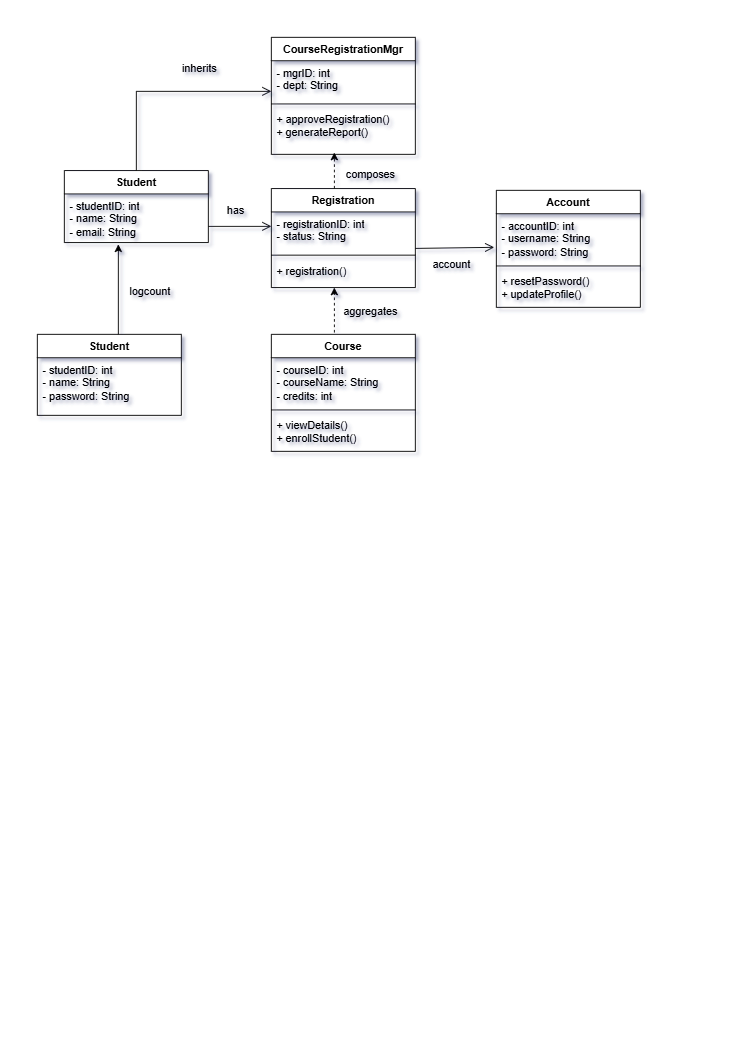

The diagram above was exported from draw.io. Its source (the exported page's mxGraphModel, read from the mxfile embedded in the PNG):
<mxGraphModel dx="928" dy="525" grid="1" gridSize="10" guides="1" tooltips="1" connect="1" arrows="1" fold="1" page="1" pageScale="1" pageWidth="827" pageHeight="1169" math="0" shadow="0">
  <root>
    <mxCell id="WIyWlLk6GJQsqaUBKTNV-0" />
    <mxCell id="WIyWlLk6GJQsqaUBKTNV-1" parent="WIyWlLk6GJQsqaUBKTNV-0" />
    <mxCell id="mPyevzqB2WTKDV3y3Xnb-16" value="Account" style="swimlane;fontStyle=1;align=center;verticalAlign=top;childLayout=stackLayout;horizontal=1;startSize=26;horizontalStack=0;resizeParent=1;resizeParentMax=0;resizeLast=0;collapsible=1;marginBottom=0;whiteSpace=wrap;html=1;" vertex="1" parent="WIyWlLk6GJQsqaUBKTNV-1">
      <mxGeometry x="550" y="210" width="160" height="130" as="geometry" />
    </mxCell>
    <mxCell id="mPyevzqB2WTKDV3y3Xnb-17" value="&lt;div&gt;- accountID: int&lt;/div&gt;&lt;div&gt;- username: String&lt;/div&gt;&lt;div&gt;- password: String&lt;/div&gt;&lt;div&gt;&lt;br&gt;&lt;/div&gt;" style="text;strokeColor=none;fillColor=none;align=left;verticalAlign=top;spacingLeft=4;spacingRight=4;overflow=hidden;rotatable=0;points=[[0,0.5],[1,0.5]];portConstraint=eastwest;whiteSpace=wrap;html=1;" vertex="1" parent="mPyevzqB2WTKDV3y3Xnb-16">
      <mxGeometry y="26" width="160" height="54" as="geometry" />
    </mxCell>
    <mxCell id="mPyevzqB2WTKDV3y3Xnb-18" value="" style="line;strokeWidth=1;fillColor=none;align=left;verticalAlign=middle;spacingTop=-1;spacingLeft=3;spacingRight=3;rotatable=0;labelPosition=right;points=[];portConstraint=eastwest;strokeColor=inherit;" vertex="1" parent="mPyevzqB2WTKDV3y3Xnb-16">
      <mxGeometry y="80" width="160" height="8" as="geometry" />
    </mxCell>
    <mxCell id="mPyevzqB2WTKDV3y3Xnb-19" value="&lt;div&gt;+ resetPassword()&lt;/div&gt;&lt;div&gt;+ updateProfile()&lt;/div&gt;" style="text;strokeColor=none;fillColor=none;align=left;verticalAlign=top;spacingLeft=4;spacingRight=4;overflow=hidden;rotatable=0;points=[[0,0.5],[1,0.5]];portConstraint=eastwest;whiteSpace=wrap;html=1;" vertex="1" parent="mPyevzqB2WTKDV3y3Xnb-16">
      <mxGeometry y="88" width="160" height="42" as="geometry" />
    </mxCell>
    <mxCell id="mPyevzqB2WTKDV3y3Xnb-20" value="Student" style="swimlane;fontStyle=1;align=center;verticalAlign=top;childLayout=stackLayout;horizontal=1;startSize=26;horizontalStack=0;resizeParent=1;resizeParentMax=0;resizeLast=0;collapsible=1;marginBottom=0;whiteSpace=wrap;html=1;" vertex="1" parent="WIyWlLk6GJQsqaUBKTNV-1">
      <mxGeometry x="40" y="370" width="160" height="90" as="geometry" />
    </mxCell>
    <mxCell id="mPyevzqB2WTKDV3y3Xnb-21" value="- studentID: int&lt;div&gt;- name: String&lt;/div&gt;&lt;div&gt;- password: String&lt;/div&gt;" style="text;strokeColor=none;fillColor=none;align=left;verticalAlign=top;spacingLeft=4;spacingRight=4;overflow=hidden;rotatable=0;points=[[0,0.5],[1,0.5]];portConstraint=eastwest;whiteSpace=wrap;html=1;" vertex="1" parent="mPyevzqB2WTKDV3y3Xnb-20">
      <mxGeometry y="26" width="160" height="64" as="geometry" />
    </mxCell>
    <mxCell id="mPyevzqB2WTKDV3y3Xnb-24" value="CourseRegistrationMgr" style="swimlane;fontStyle=1;align=center;verticalAlign=top;childLayout=stackLayout;horizontal=1;startSize=26;horizontalStack=0;resizeParent=1;resizeParentMax=0;resizeLast=0;collapsible=1;marginBottom=0;whiteSpace=wrap;html=1;" vertex="1" parent="WIyWlLk6GJQsqaUBKTNV-1">
      <mxGeometry x="300" y="40" width="160" height="130" as="geometry" />
    </mxCell>
    <mxCell id="mPyevzqB2WTKDV3y3Xnb-25" value="&lt;div&gt;- mgrID: int&lt;/div&gt;&lt;div&gt;- dept: String&lt;/div&gt;" style="text;strokeColor=none;fillColor=none;align=left;verticalAlign=top;spacingLeft=4;spacingRight=4;overflow=hidden;rotatable=0;points=[[0,0.5],[1,0.5]];portConstraint=eastwest;whiteSpace=wrap;html=1;" vertex="1" parent="mPyevzqB2WTKDV3y3Xnb-24">
      <mxGeometry y="26" width="160" height="44" as="geometry" />
    </mxCell>
    <mxCell id="mPyevzqB2WTKDV3y3Xnb-26" value="" style="line;strokeWidth=1;fillColor=none;align=left;verticalAlign=middle;spacingTop=-1;spacingLeft=3;spacingRight=3;rotatable=0;labelPosition=right;points=[];portConstraint=eastwest;strokeColor=inherit;" vertex="1" parent="mPyevzqB2WTKDV3y3Xnb-24">
      <mxGeometry y="70" width="160" height="8" as="geometry" />
    </mxCell>
    <mxCell id="mPyevzqB2WTKDV3y3Xnb-27" value="&lt;div&gt;+ approveRegistration()&lt;/div&gt;&lt;div&gt;+ generateReport()&lt;/div&gt;" style="text;strokeColor=none;fillColor=none;align=left;verticalAlign=top;spacingLeft=4;spacingRight=4;overflow=hidden;rotatable=0;points=[[0,0.5],[1,0.5]];portConstraint=eastwest;whiteSpace=wrap;html=1;" vertex="1" parent="mPyevzqB2WTKDV3y3Xnb-24">
      <mxGeometry y="78" width="160" height="52" as="geometry" />
    </mxCell>
    <mxCell id="mPyevzqB2WTKDV3y3Xnb-28" value="Registration" style="swimlane;fontStyle=1;align=center;verticalAlign=top;childLayout=stackLayout;horizontal=1;startSize=26;horizontalStack=0;resizeParent=1;resizeParentMax=0;resizeLast=0;collapsible=1;marginBottom=0;whiteSpace=wrap;html=1;" vertex="1" parent="WIyWlLk6GJQsqaUBKTNV-1">
      <mxGeometry x="300" y="208" width="160" height="110" as="geometry" />
    </mxCell>
    <mxCell id="mPyevzqB2WTKDV3y3Xnb-29" value="&lt;div&gt;- registrationID: int&lt;/div&gt;&lt;div&gt;- status: String&lt;/div&gt;&lt;div&gt;&lt;br&gt;&lt;/div&gt;" style="text;strokeColor=none;fillColor=none;align=left;verticalAlign=top;spacingLeft=4;spacingRight=4;overflow=hidden;rotatable=0;points=[[0,0.5],[1,0.5]];portConstraint=eastwest;whiteSpace=wrap;html=1;" vertex="1" parent="mPyevzqB2WTKDV3y3Xnb-28">
      <mxGeometry y="26" width="160" height="44" as="geometry" />
    </mxCell>
    <mxCell id="mPyevzqB2WTKDV3y3Xnb-30" value="" style="line;strokeWidth=1;fillColor=none;align=left;verticalAlign=middle;spacingTop=-1;spacingLeft=3;spacingRight=3;rotatable=0;labelPosition=right;points=[];portConstraint=eastwest;strokeColor=inherit;" vertex="1" parent="mPyevzqB2WTKDV3y3Xnb-28">
      <mxGeometry y="70" width="160" height="8" as="geometry" />
    </mxCell>
    <mxCell id="mPyevzqB2WTKDV3y3Xnb-31" value="+ registration()" style="text;strokeColor=none;fillColor=none;align=left;verticalAlign=top;spacingLeft=4;spacingRight=4;overflow=hidden;rotatable=0;points=[[0,0.5],[1,0.5]];portConstraint=eastwest;whiteSpace=wrap;html=1;" vertex="1" parent="mPyevzqB2WTKDV3y3Xnb-28">
      <mxGeometry y="78" width="160" height="32" as="geometry" />
    </mxCell>
    <mxCell id="mPyevzqB2WTKDV3y3Xnb-32" value="Student" style="swimlane;fontStyle=1;align=center;verticalAlign=top;childLayout=stackLayout;horizontal=1;startSize=26;horizontalStack=0;resizeParent=1;resizeParentMax=0;resizeLast=0;collapsible=1;marginBottom=0;whiteSpace=wrap;html=1;" vertex="1" parent="WIyWlLk6GJQsqaUBKTNV-1">
      <mxGeometry x="70" y="188" width="160" height="80" as="geometry" />
    </mxCell>
    <mxCell id="mPyevzqB2WTKDV3y3Xnb-33" value="&lt;div&gt;- studentID: int&lt;/div&gt;&lt;div&gt;- name: String&lt;/div&gt;&lt;div&gt;- email: String&lt;/div&gt;" style="text;strokeColor=none;fillColor=none;align=left;verticalAlign=top;spacingLeft=4;spacingRight=4;overflow=hidden;rotatable=0;points=[[0,0.5],[1,0.5]];portConstraint=eastwest;whiteSpace=wrap;html=1;" vertex="1" parent="mPyevzqB2WTKDV3y3Xnb-32">
      <mxGeometry y="26" width="160" height="54" as="geometry" />
    </mxCell>
    <mxCell id="mPyevzqB2WTKDV3y3Xnb-36" value="Course" style="swimlane;fontStyle=1;align=center;verticalAlign=top;childLayout=stackLayout;horizontal=1;startSize=26;horizontalStack=0;resizeParent=1;resizeParentMax=0;resizeLast=0;collapsible=1;marginBottom=0;whiteSpace=wrap;html=1;" vertex="1" parent="WIyWlLk6GJQsqaUBKTNV-1">
      <mxGeometry x="300" y="370" width="160" height="130" as="geometry" />
    </mxCell>
    <mxCell id="mPyevzqB2WTKDV3y3Xnb-37" value="&lt;div&gt;- courseID: int&lt;/div&gt;&lt;div&gt;- courseName: String&lt;/div&gt;&lt;div&gt;- credits: int&lt;/div&gt;&lt;div&gt;&lt;br&gt;&lt;/div&gt;" style="text;strokeColor=none;fillColor=none;align=left;verticalAlign=top;spacingLeft=4;spacingRight=4;overflow=hidden;rotatable=0;points=[[0,0.5],[1,0.5]];portConstraint=eastwest;whiteSpace=wrap;html=1;" vertex="1" parent="mPyevzqB2WTKDV3y3Xnb-36">
      <mxGeometry y="26" width="160" height="54" as="geometry" />
    </mxCell>
    <mxCell id="mPyevzqB2WTKDV3y3Xnb-38" value="" style="line;strokeWidth=1;fillColor=none;align=left;verticalAlign=middle;spacingTop=-1;spacingLeft=3;spacingRight=3;rotatable=0;labelPosition=right;points=[];portConstraint=eastwest;strokeColor=inherit;" vertex="1" parent="mPyevzqB2WTKDV3y3Xnb-36">
      <mxGeometry y="80" width="160" height="8" as="geometry" />
    </mxCell>
    <mxCell id="mPyevzqB2WTKDV3y3Xnb-39" value="&lt;div&gt;+ viewDetails()&lt;/div&gt;&lt;div&gt;+ enrollStudent()&lt;/div&gt;" style="text;strokeColor=none;fillColor=none;align=left;verticalAlign=top;spacingLeft=4;spacingRight=4;overflow=hidden;rotatable=0;points=[[0,0.5],[1,0.5]];portConstraint=eastwest;whiteSpace=wrap;html=1;" vertex="1" parent="mPyevzqB2WTKDV3y3Xnb-36">
      <mxGeometry y="88" width="160" height="42" as="geometry" />
    </mxCell>
    <mxCell id="mPyevzqB2WTKDV3y3Xnb-42" value="" style="endArrow=classic;html=1;rounded=0;strokeColor=light-dark(#000000,#FFFFFF);" edge="1" parent="WIyWlLk6GJQsqaUBKTNV-1">
      <mxGeometry width="50" height="50" relative="1" as="geometry">
        <mxPoint x="130" y="370" as="sourcePoint" />
        <mxPoint x="130" y="270" as="targetPoint" />
      </mxGeometry>
    </mxCell>
    <mxCell id="mPyevzqB2WTKDV3y3Xnb-44" value="" style="endArrow=open;startArrow=none;endFill=0;startFill=0;endSize=8;html=1;verticalAlign=bottom;labelBackgroundColor=none;strokeWidth=1;rounded=0;exitX=0.5;exitY=0;exitDx=0;exitDy=0;entryX=0;entryY=0.773;entryDx=0;entryDy=0;entryPerimeter=0;" edge="1" parent="WIyWlLk6GJQsqaUBKTNV-1" source="mPyevzqB2WTKDV3y3Xnb-32" target="mPyevzqB2WTKDV3y3Xnb-25">
      <mxGeometry width="160" relative="1" as="geometry">
        <mxPoint x="110" y="100" as="sourcePoint" />
        <mxPoint x="270" y="100" as="targetPoint" />
        <Array as="points">
          <mxPoint x="150" y="100" />
        </Array>
      </mxGeometry>
    </mxCell>
    <mxCell id="mPyevzqB2WTKDV3y3Xnb-45" value="" style="endArrow=open;startArrow=none;endFill=0;startFill=0;endSize=8;html=1;verticalAlign=bottom;labelBackgroundColor=none;strokeWidth=1;rounded=0;" edge="1" parent="WIyWlLk6GJQsqaUBKTNV-1">
      <mxGeometry width="160" relative="1" as="geometry">
        <mxPoint x="230" y="250" as="sourcePoint" />
        <mxPoint x="300" y="250" as="targetPoint" />
      </mxGeometry>
    </mxCell>
    <mxCell id="mPyevzqB2WTKDV3y3Xnb-46" value="" style="endArrow=open;startArrow=none;endFill=0;startFill=0;endSize=8;html=1;verticalAlign=bottom;labelBackgroundColor=none;strokeWidth=1;rounded=0;entryX=-0.015;entryY=0.691;entryDx=0;entryDy=0;entryPerimeter=0;" edge="1" parent="WIyWlLk6GJQsqaUBKTNV-1" target="mPyevzqB2WTKDV3y3Xnb-17">
      <mxGeometry width="160" relative="1" as="geometry">
        <mxPoint x="460" y="274.5" as="sourcePoint" />
        <mxPoint x="540" y="274.5" as="targetPoint" />
      </mxGeometry>
    </mxCell>
    <mxCell id="mPyevzqB2WTKDV3y3Xnb-48" value="" style="html=1;labelBackgroundColor=#ffffff;startArrow=none;startFill=0;startSize=6;endArrow=classic;endFill=1;endSize=6;jettySize=auto;orthogonalLoop=1;strokeWidth=1;dashed=1;fontSize=14;rounded=0;" edge="1" parent="WIyWlLk6GJQsqaUBKTNV-1">
      <mxGeometry width="60" height="60" relative="1" as="geometry">
        <mxPoint x="370" y="368" as="sourcePoint" />
        <mxPoint x="370" y="318" as="targetPoint" />
      </mxGeometry>
    </mxCell>
    <mxCell id="mPyevzqB2WTKDV3y3Xnb-49" value="" style="html=1;labelBackgroundColor=#ffffff;startArrow=none;startFill=0;startSize=6;endArrow=classic;endFill=1;endSize=6;jettySize=auto;orthogonalLoop=1;strokeWidth=1;dashed=1;fontSize=14;rounded=0;" edge="1" parent="WIyWlLk6GJQsqaUBKTNV-1">
      <mxGeometry width="60" height="60" relative="1" as="geometry">
        <mxPoint x="370" y="208" as="sourcePoint" />
        <mxPoint x="370" y="168" as="targetPoint" />
      </mxGeometry>
    </mxCell>
    <mxCell id="mPyevzqB2WTKDV3y3Xnb-50" value="inherits" style="text;html=1;align=center;verticalAlign=middle;resizable=0;points=[];autosize=1;strokeColor=none;fillColor=none;" vertex="1" parent="WIyWlLk6GJQsqaUBKTNV-1">
      <mxGeometry x="190" y="60" width="60" height="30" as="geometry" />
    </mxCell>
    <mxCell id="mPyevzqB2WTKDV3y3Xnb-51" value="composes" style="text;html=1;align=center;verticalAlign=middle;resizable=0;points=[];autosize=1;strokeColor=none;fillColor=none;" vertex="1" parent="WIyWlLk6GJQsqaUBKTNV-1">
      <mxGeometry x="370" y="178" width="80" height="30" as="geometry" />
    </mxCell>
    <mxCell id="mPyevzqB2WTKDV3y3Xnb-52" value="account" style="text;html=1;align=center;verticalAlign=middle;resizable=0;points=[];autosize=1;strokeColor=none;fillColor=none;" vertex="1" parent="WIyWlLk6GJQsqaUBKTNV-1">
      <mxGeometry x="465" y="278" width="70" height="30" as="geometry" />
    </mxCell>
    <mxCell id="mPyevzqB2WTKDV3y3Xnb-53" value="aggregates" style="text;html=1;align=center;verticalAlign=middle;resizable=0;points=[];autosize=1;strokeColor=none;fillColor=none;" vertex="1" parent="WIyWlLk6GJQsqaUBKTNV-1">
      <mxGeometry x="370" y="330" width="80" height="30" as="geometry" />
    </mxCell>
    <mxCell id="mPyevzqB2WTKDV3y3Xnb-54" value="has" style="text;html=1;align=center;verticalAlign=middle;resizable=0;points=[];autosize=1;strokeColor=none;fillColor=none;" vertex="1" parent="WIyWlLk6GJQsqaUBKTNV-1">
      <mxGeometry x="240" y="218" width="40" height="30" as="geometry" />
    </mxCell>
    <mxCell id="mPyevzqB2WTKDV3y3Xnb-55" value="logcount" style="text;html=1;align=center;verticalAlign=middle;resizable=0;points=[];autosize=1;strokeColor=none;fillColor=none;" vertex="1" parent="WIyWlLk6GJQsqaUBKTNV-1">
      <mxGeometry x="130" y="308" width="70" height="30" as="geometry" />
    </mxCell>
  </root>
</mxGraphModel>